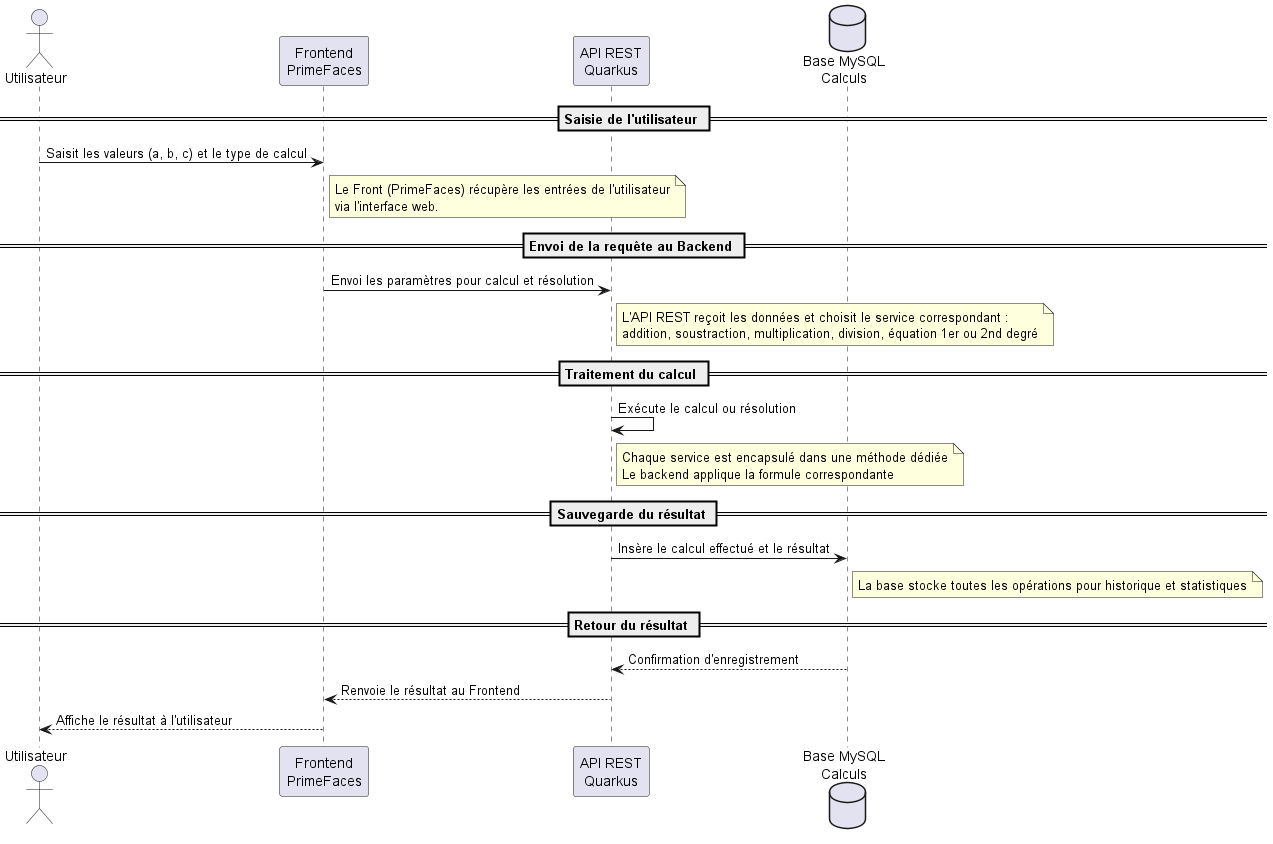

The diagram above was rendered by PlantUML. Its source (embedded in the PNG):
@startuml Diagramme_Sequence_Global
' ==========================
' Diagramme de séquence global
' Application Calculatrice
' Montre le flux utilisateur → Frontend → Backend → Base
' ==========================

actor Utilisateur as User

participant "Frontend\nPrimeFaces" as Front
participant "API REST\nQuarkus" as Backend
database "Base MySQL\nCalculs" as DB

== Saisie de l'utilisateur ==
User -> Front : Saisit les valeurs (a, b, c) et le type de calcul
note right of Front
  Le Front (PrimeFaces) récupère les entrées de l'utilisateur
  via l'interface web.
end note

== Envoi de la requête au Backend ==
Front -> Backend : Envoi les paramètres pour calcul et résolution
note right of Backend
  L'API REST reçoit les données et choisit le service correspondant :
  addition, soustraction, multiplication, division, équation 1er ou 2nd degré
end note

== Traitement du calcul ==
Backend -> Backend : Exécute le calcul ou résolution
note right of Backend
  Chaque service est encapsulé dans une méthode dédiée
  Le backend applique la formule correspondante
end note

== Sauvegarde du résultat ==
Backend -> DB : Insère le calcul effectué et le résultat
note right of DB
  La base stocke toutes les opérations pour historique et statistiques
end note

== Retour du résultat ==
DB --> Backend : Confirmation d'enregistrement
Backend --> Front : Renvoie le résultat au Frontend
Front --> User : Affiche le résultat à l'utilisateur

@enduml